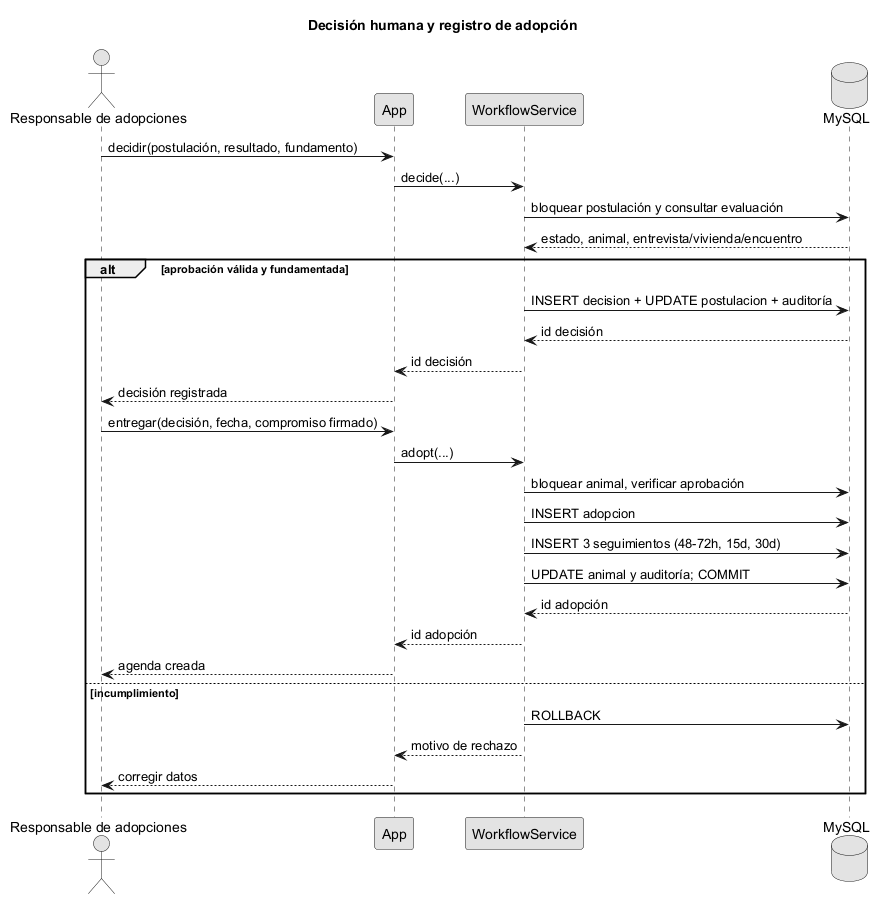

The diagram above was rendered by PlantUML. Its source (embedded in the PNG):
@startuml
title Decisión humana y registro de adopción
skinparam monochrome true
actor "Responsable de adopciones" as R
participant "App" as W
participant "WorkflowService" as S
database "MySQL" as DB
R -> W: decidir(postulación, resultado, fundamento)
W -> S: decide(...)
S -> DB: bloquear postulación y consultar evaluación
DB --> S: estado, animal, entrevista/vivienda/encuentro
alt aprobación válida y fundamentada
 S -> DB: INSERT decision + UPDATE postulacion + auditoría
 DB --> S: id decisión
 S --> W: id decisión
 W --> R: decisión registrada
 R -> W: entregar(decisión, fecha, compromiso firmado)
 W -> S: adopt(...)
 S -> DB: bloquear animal, verificar aprobación
 S -> DB: INSERT adopcion
 S -> DB: INSERT 3 seguimientos (48-72h, 15d, 30d)
 S -> DB: UPDATE animal y auditoría; COMMIT
 DB --> S: id adopción
 S --> W: id adopción
 W --> R: agenda creada
else incumplimiento
 S -> DB: ROLLBACK
 S --> W: motivo de rechazo
 W --> R: corregir datos
end
@enduml